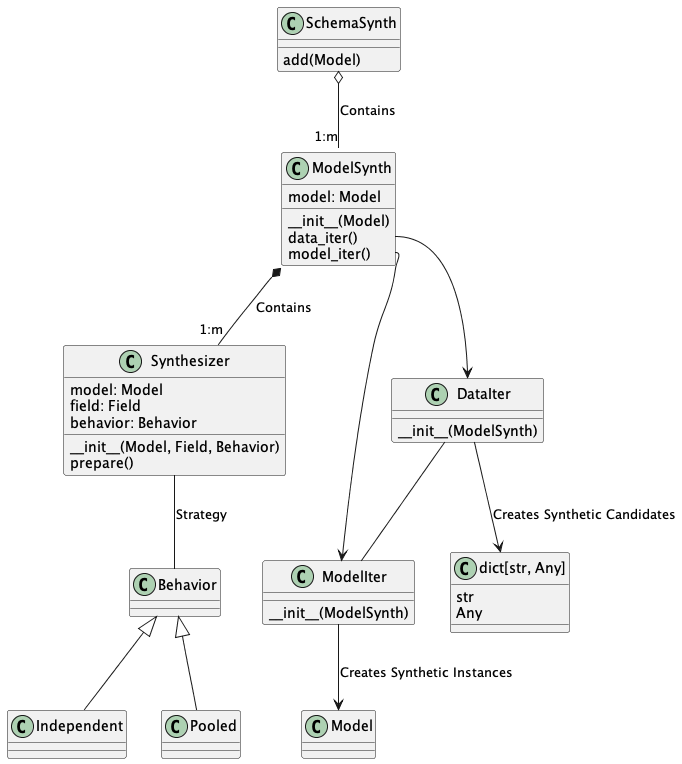

The diagram above was rendered by PlantUML. Its source (embedded in the PNG):
@startuml
class Synthesizer {
    model: Model
    field: Field
    behavior: Behavior
    __init__(Model, Field, Behavior)
    prepare()
}

class ModelSynth {
    model: Model
    __init__(Model)
    data_iter()
    model_iter()
}

class SchemaSynth {
    add(Model)
}

class ModelIter {
    __init__(ModelSynth)
}
class DataIter {
    __init__(ModelSynth)
}

SchemaSynth o-- "1:m" ModelSynth : Contains

ModelSynth *-- "1:m" Synthesizer : Contains

Synthesizer -- Behavior : Strategy

Behavior <|-- Independent
Behavior <|--Pooled

ModelSynth::data_iter --> DataIter
ModelSynth::model_iter --> ModelIter
DataIter -- ModelIter

ModelIter --> Model : Creates Synthetic Instances
DataIter --> dict : Creates Synthetic Candidates

class "dict[str, Any]" as dict {
    str
    Any
}
@enduml